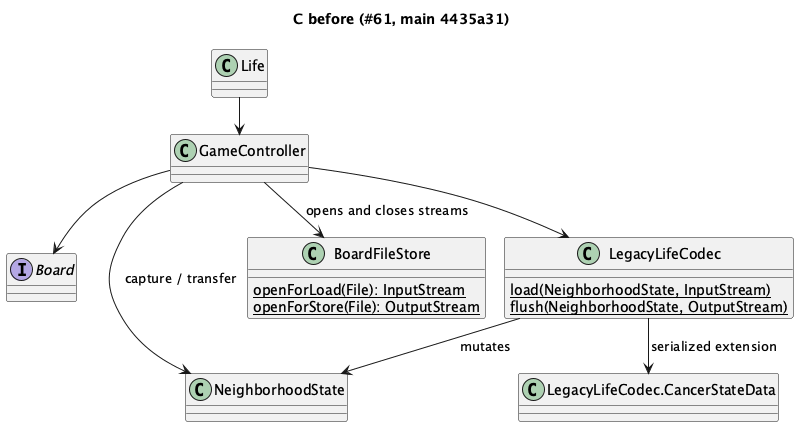

The diagram above was rendered by PlantUML. Its source (embedded in the PNG):
@startuml 003-before
!pragma layout smetana
skinparam classAttributeIconSize 0
title C before (#61, main 4435a31)
class Life
class GameController
interface Board
class NeighborhoodState
class BoardFileStore {
  {static} openForLoad(File): InputStream
  {static} openForStore(File): OutputStream
}
class LegacyLifeCodec {
  {static} load(NeighborhoodState, InputStream)
  {static} flush(NeighborhoodState, OutputStream)
}
class "LegacyLifeCodec.CancerStateData" as CancerStateData
Life --> GameController
GameController --> Board
GameController --> NeighborhoodState : capture / transfer
GameController --> BoardFileStore : opens and closes streams
GameController --> LegacyLifeCodec
LegacyLifeCodec --> NeighborhoodState : mutates
LegacyLifeCodec --> CancerStateData : serialized extension
@enduml